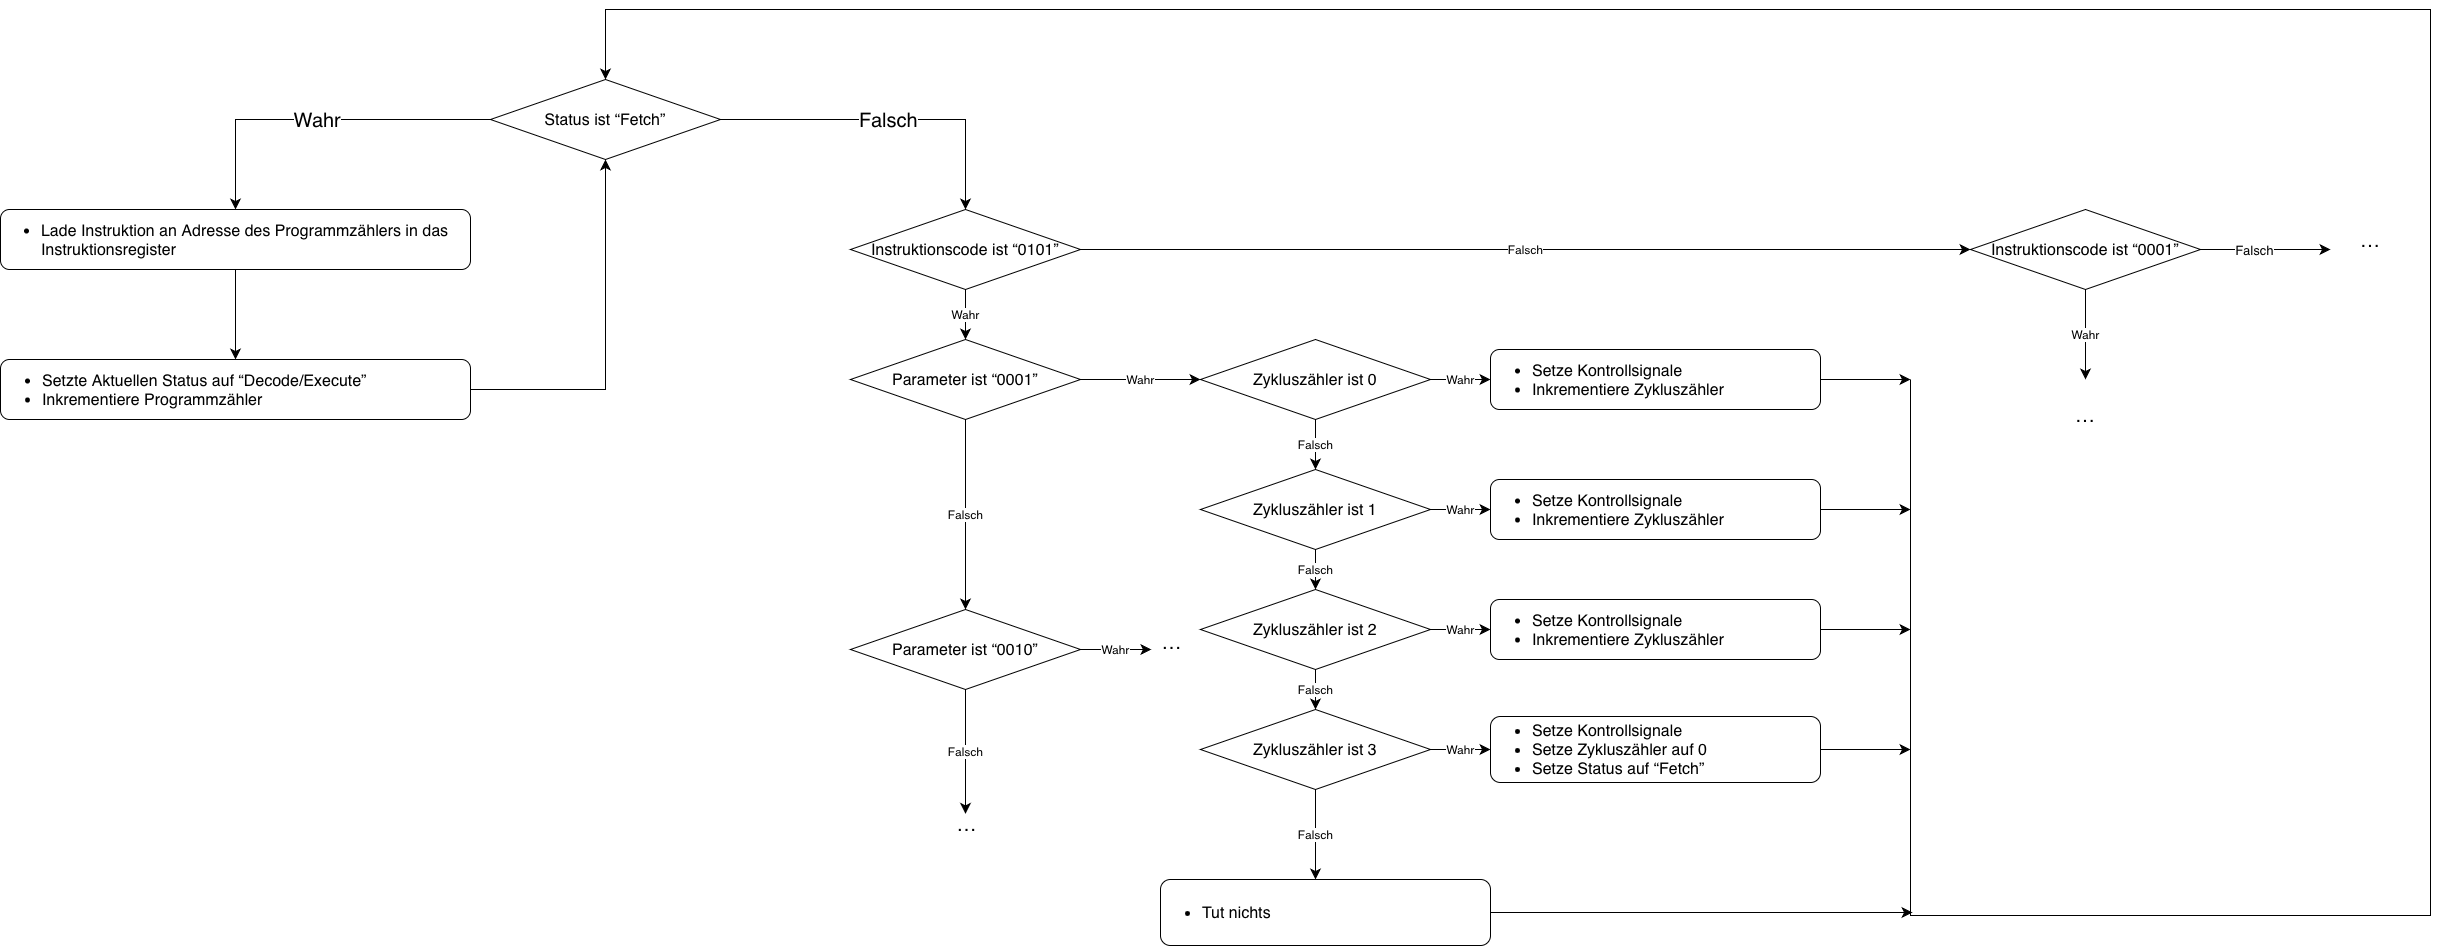

The diagram above was exported from draw.io. Its source (the exported page's mxGraphModel, read from the mxfile embedded in the PNG):
<mxGraphModel dx="2629" dy="1709" grid="0" gridSize="10" guides="1" tooltips="1" connect="1" arrows="1" fold="1" page="0" pageScale="1" pageWidth="850" pageHeight="1100" math="0" shadow="0">
  <root>
    <mxCell id="0" />
    <mxCell id="1" parent="0" />
    <mxCell id="ngQ9a3vKRckCLSBCcI7m-1" style="edgeStyle=none;curved=1;rounded=0;orthogonalLoop=1;jettySize=auto;html=1;entryX=0.5;entryY=0;entryDx=0;entryDy=0;fontSize=12;startSize=8;endSize=8;" edge="1" parent="1" source="ngQ9a3vKRckCLSBCcI7m-2" target="ngQ9a3vKRckCLSBCcI7m-4">
      <mxGeometry relative="1" as="geometry" />
    </mxCell>
    <mxCell id="ngQ9a3vKRckCLSBCcI7m-2" value="&lt;div style=&quot;text-align: left;&quot;&gt;&lt;ul&gt;&lt;li&gt;Lade Instruktion an Adresse des Programmzählers in das Instruktionsregister&lt;/li&gt;&lt;/ul&gt;&lt;/div&gt;" style="rounded=1;whiteSpace=wrap;html=1;fontSize=16;" vertex="1" parent="1">
      <mxGeometry x="50" y="260" width="470" height="60" as="geometry" />
    </mxCell>
    <mxCell id="ngQ9a3vKRckCLSBCcI7m-3" style="edgeStyle=none;curved=0;rounded=0;orthogonalLoop=1;jettySize=auto;html=1;fontSize=12;startSize=8;endSize=8;entryX=0.5;entryY=1;entryDx=0;entryDy=0;exitX=1;exitY=0.5;exitDx=0;exitDy=0;" edge="1" parent="1" source="ngQ9a3vKRckCLSBCcI7m-4" target="ngQ9a3vKRckCLSBCcI7m-7">
      <mxGeometry relative="1" as="geometry">
        <mxPoint x="650" y="220" as="targetPoint" />
        <mxPoint x="540" y="480" as="sourcePoint" />
        <Array as="points">
          <mxPoint x="655" y="440" />
        </Array>
      </mxGeometry>
    </mxCell>
    <mxCell id="ngQ9a3vKRckCLSBCcI7m-4" value="&lt;div style=&quot;border-color: var(--border-color); text-align: left;&quot;&gt;&lt;div style=&quot;border-color: var(--border-color);&quot;&gt;&lt;ul&gt;&lt;li&gt;Setzte Aktuellen Status auf “Decode/Execute”&lt;br&gt;&lt;/li&gt;&lt;li&gt;Inkrementiere Programmzähler&lt;br&gt;&lt;/li&gt;&lt;/ul&gt;&lt;/div&gt;&lt;/div&gt;" style="rounded=1;whiteSpace=wrap;html=1;fontSize=16;align=left;" vertex="1" parent="1">
      <mxGeometry x="50" y="410" width="470" height="60" as="geometry" />
    </mxCell>
    <mxCell id="ngQ9a3vKRckCLSBCcI7m-5" value="&lt;font style=&quot;font-size: 20px;&quot;&gt;Wahr&lt;/font&gt;" style="edgeStyle=none;curved=0;rounded=0;orthogonalLoop=1;jettySize=auto;html=1;fontSize=12;startSize=8;endSize=8;entryX=0.5;entryY=0;entryDx=0;entryDy=0;exitX=0;exitY=0.5;exitDx=0;exitDy=0;" edge="1" parent="1" source="ngQ9a3vKRckCLSBCcI7m-7" target="ngQ9a3vKRckCLSBCcI7m-2">
      <mxGeometry relative="1" as="geometry">
        <mxPoint x="240" y="169.72" as="targetPoint" />
        <mxPoint x="510" y="169.72" as="sourcePoint" />
        <Array as="points">
          <mxPoint x="285" y="170" />
        </Array>
      </mxGeometry>
    </mxCell>
    <mxCell id="ngQ9a3vKRckCLSBCcI7m-6" value="&lt;span style=&quot;font-size: 20px;&quot;&gt;Falsch&lt;/span&gt;" style="edgeStyle=none;curved=0;rounded=0;orthogonalLoop=1;jettySize=auto;html=1;fontSize=12;startSize=8;endSize=8;entryX=0.5;entryY=0;entryDx=0;entryDy=0;exitX=1;exitY=0.5;exitDx=0;exitDy=0;" edge="1" parent="1" source="ngQ9a3vKRckCLSBCcI7m-7">
      <mxGeometry relative="1" as="geometry">
        <mxPoint x="1015" y="260" as="targetPoint" />
        <mxPoint x="770" y="210" as="sourcePoint" />
        <Array as="points">
          <mxPoint x="1015" y="170" />
        </Array>
      </mxGeometry>
    </mxCell>
    <mxCell id="ngQ9a3vKRckCLSBCcI7m-7" value="Status ist “Fetch”" style="rhombus;whiteSpace=wrap;html=1;fontSize=16;" vertex="1" parent="1">
      <mxGeometry x="540" y="130" width="230" height="80" as="geometry" />
    </mxCell>
    <mxCell id="ngQ9a3vKRckCLSBCcI7m-8" value="Falsch" style="edgeStyle=none;curved=1;rounded=0;orthogonalLoop=1;jettySize=auto;html=1;entryX=0.5;entryY=0;entryDx=0;entryDy=0;fontSize=12;startSize=8;endSize=8;" edge="1" parent="1" source="ngQ9a3vKRckCLSBCcI7m-10" target="ngQ9a3vKRckCLSBCcI7m-13">
      <mxGeometry relative="1" as="geometry" />
    </mxCell>
    <mxCell id="ngQ9a3vKRckCLSBCcI7m-9" value="Wahr" style="edgeStyle=none;curved=1;rounded=0;orthogonalLoop=1;jettySize=auto;html=1;fontSize=12;startSize=8;endSize=8;" edge="1" parent="1" source="ngQ9a3vKRckCLSBCcI7m-10" target="ngQ9a3vKRckCLSBCcI7m-31">
      <mxGeometry relative="1" as="geometry" />
    </mxCell>
    <mxCell id="ngQ9a3vKRckCLSBCcI7m-10" value="Zykluszähler ist 0" style="rhombus;whiteSpace=wrap;html=1;fontSize=16;" vertex="1" parent="1">
      <mxGeometry x="1250" y="390" width="230" height="80" as="geometry" />
    </mxCell>
    <mxCell id="ngQ9a3vKRckCLSBCcI7m-11" value="Falsch" style="edgeStyle=none;curved=1;rounded=0;orthogonalLoop=1;jettySize=auto;html=1;entryX=0.5;entryY=0;entryDx=0;entryDy=0;fontSize=12;startSize=8;endSize=8;" edge="1" parent="1" source="ngQ9a3vKRckCLSBCcI7m-13" target="ngQ9a3vKRckCLSBCcI7m-16">
      <mxGeometry relative="1" as="geometry" />
    </mxCell>
    <mxCell id="ngQ9a3vKRckCLSBCcI7m-12" value="Wahr" style="edgeStyle=none;curved=1;rounded=0;orthogonalLoop=1;jettySize=auto;html=1;entryX=0;entryY=0.5;entryDx=0;entryDy=0;fontSize=12;startSize=8;endSize=8;" edge="1" parent="1" source="ngQ9a3vKRckCLSBCcI7m-13" target="ngQ9a3vKRckCLSBCcI7m-33">
      <mxGeometry relative="1" as="geometry" />
    </mxCell>
    <mxCell id="ngQ9a3vKRckCLSBCcI7m-13" value="Zykluszähler ist 1" style="rhombus;whiteSpace=wrap;html=1;fontSize=16;" vertex="1" parent="1">
      <mxGeometry x="1250" y="520" width="230" height="80" as="geometry" />
    </mxCell>
    <mxCell id="ngQ9a3vKRckCLSBCcI7m-14" value="Falsch" style="edgeStyle=none;curved=1;rounded=0;orthogonalLoop=1;jettySize=auto;html=1;entryX=0.5;entryY=0;entryDx=0;entryDy=0;fontSize=12;startSize=8;endSize=8;" edge="1" parent="1" source="ngQ9a3vKRckCLSBCcI7m-16" target="ngQ9a3vKRckCLSBCcI7m-19">
      <mxGeometry relative="1" as="geometry" />
    </mxCell>
    <mxCell id="ngQ9a3vKRckCLSBCcI7m-15" value="Wahr" style="edgeStyle=none;curved=1;rounded=0;orthogonalLoop=1;jettySize=auto;html=1;entryX=0;entryY=0.5;entryDx=0;entryDy=0;fontSize=12;startSize=8;endSize=8;" edge="1" parent="1" source="ngQ9a3vKRckCLSBCcI7m-16" target="ngQ9a3vKRckCLSBCcI7m-35">
      <mxGeometry relative="1" as="geometry" />
    </mxCell>
    <mxCell id="ngQ9a3vKRckCLSBCcI7m-16" value="Zykluszähler ist 2" style="rhombus;whiteSpace=wrap;html=1;fontSize=16;" vertex="1" parent="1">
      <mxGeometry x="1250" y="640" width="230" height="80" as="geometry" />
    </mxCell>
    <mxCell id="ngQ9a3vKRckCLSBCcI7m-17" value="Wahr" style="edgeStyle=none;curved=1;rounded=0;orthogonalLoop=1;jettySize=auto;html=1;entryX=0;entryY=0.5;entryDx=0;entryDy=0;fontSize=12;startSize=8;endSize=8;" edge="1" parent="1" source="ngQ9a3vKRckCLSBCcI7m-19" target="ngQ9a3vKRckCLSBCcI7m-37">
      <mxGeometry relative="1" as="geometry" />
    </mxCell>
    <mxCell id="ngQ9a3vKRckCLSBCcI7m-18" value="Falsch" style="edgeStyle=none;curved=1;rounded=0;orthogonalLoop=1;jettySize=auto;html=1;fontSize=12;startSize=8;endSize=8;" edge="1" parent="1" source="ngQ9a3vKRckCLSBCcI7m-19">
      <mxGeometry relative="1" as="geometry">
        <mxPoint x="1365" y="930" as="targetPoint" />
      </mxGeometry>
    </mxCell>
    <mxCell id="ngQ9a3vKRckCLSBCcI7m-19" value="Zykluszähler ist 3" style="rhombus;whiteSpace=wrap;html=1;fontSize=16;" vertex="1" parent="1">
      <mxGeometry x="1250" y="760" width="230" height="80" as="geometry" />
    </mxCell>
    <mxCell id="ngQ9a3vKRckCLSBCcI7m-20" value="Falsch" style="edgeStyle=none;curved=1;rounded=0;orthogonalLoop=1;jettySize=auto;html=1;entryX=0;entryY=0.5;entryDx=0;entryDy=0;fontSize=12;startSize=8;endSize=8;" edge="1" parent="1" source="ngQ9a3vKRckCLSBCcI7m-22" target="ngQ9a3vKRckCLSBCcI7m-26">
      <mxGeometry relative="1" as="geometry" />
    </mxCell>
    <mxCell id="ngQ9a3vKRckCLSBCcI7m-21" value="Wahr" style="edgeStyle=none;curved=1;rounded=0;orthogonalLoop=1;jettySize=auto;html=1;entryX=0.5;entryY=0;entryDx=0;entryDy=0;fontSize=12;startSize=8;endSize=8;" edge="1" parent="1" source="ngQ9a3vKRckCLSBCcI7m-22" target="ngQ9a3vKRckCLSBCcI7m-29">
      <mxGeometry relative="1" as="geometry" />
    </mxCell>
    <mxCell id="ngQ9a3vKRckCLSBCcI7m-22" value="Instruktionscode ist “0101”" style="rhombus;whiteSpace=wrap;html=1;fontSize=16;" vertex="1" parent="1">
      <mxGeometry x="900" y="260" width="230" height="80" as="geometry" />
    </mxCell>
    <mxCell id="ngQ9a3vKRckCLSBCcI7m-23" style="edgeStyle=none;curved=1;rounded=0;orthogonalLoop=1;jettySize=auto;html=1;fontSize=12;startSize=8;endSize=8;" edge="1" parent="1" source="ngQ9a3vKRckCLSBCcI7m-26">
      <mxGeometry relative="1" as="geometry">
        <mxPoint x="2380" y="300" as="targetPoint" />
      </mxGeometry>
    </mxCell>
    <mxCell id="ngQ9a3vKRckCLSBCcI7m-24" value="&lt;font size=&quot;2&quot;&gt;Falsch&lt;/font&gt;" style="edgeLabel;html=1;align=center;verticalAlign=middle;resizable=0;points=[];fontSize=16;" vertex="1" connectable="0" parent="ngQ9a3vKRckCLSBCcI7m-23">
      <mxGeometry x="-0.1796" y="1" relative="1" as="geometry">
        <mxPoint as="offset" />
      </mxGeometry>
    </mxCell>
    <mxCell id="ngQ9a3vKRckCLSBCcI7m-25" value="Wahr" style="edgeStyle=none;curved=1;rounded=0;orthogonalLoop=1;jettySize=auto;html=1;fontSize=12;startSize=8;endSize=8;" edge="1" parent="1" source="ngQ9a3vKRckCLSBCcI7m-26">
      <mxGeometry relative="1" as="geometry">
        <mxPoint x="2135" y="430" as="targetPoint" />
      </mxGeometry>
    </mxCell>
    <mxCell id="ngQ9a3vKRckCLSBCcI7m-26" value="Instruktionscode ist “0001”" style="rhombus;whiteSpace=wrap;html=1;fontSize=16;" vertex="1" parent="1">
      <mxGeometry x="2020" y="260" width="230" height="80" as="geometry" />
    </mxCell>
    <mxCell id="ngQ9a3vKRckCLSBCcI7m-27" value="Falsch" style="edgeStyle=none;curved=1;rounded=0;orthogonalLoop=1;jettySize=auto;html=1;entryX=0.5;entryY=0;entryDx=0;entryDy=0;fontSize=12;startSize=8;endSize=8;" edge="1" parent="1" source="ngQ9a3vKRckCLSBCcI7m-29">
      <mxGeometry relative="1" as="geometry">
        <mxPoint x="1015" y="660" as="targetPoint" />
      </mxGeometry>
    </mxCell>
    <mxCell id="ngQ9a3vKRckCLSBCcI7m-28" value="Wahr" style="edgeStyle=none;curved=1;rounded=0;orthogonalLoop=1;jettySize=auto;html=1;entryX=0;entryY=0.5;entryDx=0;entryDy=0;fontSize=12;startSize=8;endSize=8;" edge="1" parent="1" source="ngQ9a3vKRckCLSBCcI7m-29" target="ngQ9a3vKRckCLSBCcI7m-10">
      <mxGeometry relative="1" as="geometry" />
    </mxCell>
    <mxCell id="ngQ9a3vKRckCLSBCcI7m-29" value="Parameter ist “0001”" style="rhombus;whiteSpace=wrap;html=1;fontSize=16;" vertex="1" parent="1">
      <mxGeometry x="900" y="390" width="230" height="80" as="geometry" />
    </mxCell>
    <mxCell id="ngQ9a3vKRckCLSBCcI7m-30" style="edgeStyle=none;curved=1;rounded=0;orthogonalLoop=1;jettySize=auto;html=1;fontSize=12;startSize=8;endSize=8;" edge="1" parent="1" source="ngQ9a3vKRckCLSBCcI7m-31">
      <mxGeometry relative="1" as="geometry">
        <mxPoint x="1960" y="430" as="targetPoint" />
      </mxGeometry>
    </mxCell>
    <mxCell id="ngQ9a3vKRckCLSBCcI7m-31" value="&lt;ul&gt;&lt;li&gt;Setze Kontrollsignale&lt;/li&gt;&lt;li&gt;Inkrementiere Zykluszähler&lt;/li&gt;&lt;/ul&gt;" style="rounded=1;whiteSpace=wrap;html=1;fontSize=16;align=left;" vertex="1" parent="1">
      <mxGeometry x="1540" y="400" width="330" height="60" as="geometry" />
    </mxCell>
    <mxCell id="ngQ9a3vKRckCLSBCcI7m-32" style="edgeStyle=none;curved=1;rounded=0;orthogonalLoop=1;jettySize=auto;html=1;fontSize=12;startSize=8;endSize=8;" edge="1" parent="1" source="ngQ9a3vKRckCLSBCcI7m-33">
      <mxGeometry relative="1" as="geometry">
        <mxPoint x="1960" y="560" as="targetPoint" />
      </mxGeometry>
    </mxCell>
    <mxCell id="ngQ9a3vKRckCLSBCcI7m-33" value="&lt;ul&gt;&lt;li&gt;Setze Kontrollsignale&amp;nbsp;&lt;br&gt;&lt;/li&gt;&lt;li&gt;Inkrementiere Zykluszähler&lt;br&gt;&lt;/li&gt;&lt;/ul&gt;" style="rounded=1;whiteSpace=wrap;html=1;fontSize=16;align=left;" vertex="1" parent="1">
      <mxGeometry x="1540" y="530" width="330" height="60" as="geometry" />
    </mxCell>
    <mxCell id="ngQ9a3vKRckCLSBCcI7m-34" style="edgeStyle=none;curved=1;rounded=0;orthogonalLoop=1;jettySize=auto;html=1;fontSize=12;startSize=8;endSize=8;" edge="1" parent="1" source="ngQ9a3vKRckCLSBCcI7m-35">
      <mxGeometry relative="1" as="geometry">
        <mxPoint x="1960" y="680" as="targetPoint" />
      </mxGeometry>
    </mxCell>
    <mxCell id="ngQ9a3vKRckCLSBCcI7m-35" value="&lt;ul&gt;&lt;li&gt;Setze Kontrollsignale&amp;nbsp;&lt;br&gt;&lt;/li&gt;&lt;li&gt;Inkrementiere Zykluszähler&lt;br&gt;&lt;/li&gt;&lt;/ul&gt;" style="rounded=1;whiteSpace=wrap;html=1;fontSize=16;align=left;" vertex="1" parent="1">
      <mxGeometry x="1540" y="650" width="330" height="60" as="geometry" />
    </mxCell>
    <mxCell id="ngQ9a3vKRckCLSBCcI7m-36" style="edgeStyle=none;curved=1;rounded=0;orthogonalLoop=1;jettySize=auto;html=1;fontSize=12;startSize=8;endSize=8;" edge="1" parent="1" source="ngQ9a3vKRckCLSBCcI7m-37">
      <mxGeometry relative="1" as="geometry">
        <mxPoint x="1960" y="800" as="targetPoint" />
      </mxGeometry>
    </mxCell>
    <mxCell id="ngQ9a3vKRckCLSBCcI7m-37" value="&lt;ul&gt;&lt;li&gt;Setze Kontrollsignale&lt;br&gt;&lt;/li&gt;&lt;li&gt;Setze Zykluszähler auf 0&amp;nbsp;&lt;br&gt;&lt;/li&gt;&lt;li&gt;Setze Status auf “Fetch”&lt;br&gt;&lt;/li&gt;&lt;/ul&gt;" style="rounded=1;whiteSpace=wrap;html=1;fontSize=16;align=left;" vertex="1" parent="1">
      <mxGeometry x="1540" y="767" width="330" height="66" as="geometry" />
    </mxCell>
    <mxCell id="ngQ9a3vKRckCLSBCcI7m-38" value="&lt;span style=&quot;font-size: 20px;&quot;&gt;…&lt;/span&gt;" style="text;strokeColor=none;fillColor=none;html=1;align=center;verticalAlign=middle;whiteSpace=wrap;rounded=0;fontSize=16;" vertex="1" parent="1">
      <mxGeometry x="2390" y="275" width="60" height="30" as="geometry" />
    </mxCell>
    <mxCell id="ngQ9a3vKRckCLSBCcI7m-39" value="&lt;font style=&quot;font-size: 20px;&quot;&gt;…&lt;/font&gt;" style="text;strokeColor=none;fillColor=none;html=1;align=center;verticalAlign=middle;whiteSpace=wrap;rounded=0;fontSize=16;" vertex="1" parent="1">
      <mxGeometry x="2105" y="450" width="60" height="30" as="geometry" />
    </mxCell>
    <mxCell id="ngQ9a3vKRckCLSBCcI7m-40" value="&lt;font style=&quot;font-size: 20px;&quot;&gt;…&lt;/font&gt;" style="text;strokeColor=none;fillColor=none;html=1;align=center;verticalAlign=middle;whiteSpace=wrap;rounded=0;fontSize=16;" vertex="1" parent="1">
      <mxGeometry x="995" y="660" width="40" height="30" as="geometry" />
    </mxCell>
    <mxCell id="ngQ9a3vKRckCLSBCcI7m-41" value="" style="edgeStyle=none;orthogonalLoop=1;jettySize=auto;html=1;rounded=0;fontSize=12;startSize=8;endSize=8;curved=0;entryX=0.5;entryY=0;entryDx=0;entryDy=0;" edge="1" parent="1" target="ngQ9a3vKRckCLSBCcI7m-7">
      <mxGeometry width="140" relative="1" as="geometry">
        <mxPoint x="1960" y="430" as="sourcePoint" />
        <mxPoint x="640" y="90" as="targetPoint" />
        <Array as="points">
          <mxPoint x="1960" y="800" />
          <mxPoint x="1960" y="966" />
          <mxPoint x="2480" y="966" />
          <mxPoint x="2480" y="60" />
          <mxPoint x="655" y="60" />
        </Array>
      </mxGeometry>
    </mxCell>
    <mxCell id="ngQ9a3vKRckCLSBCcI7m-44" style="edgeStyle=none;curved=1;rounded=0;orthogonalLoop=1;jettySize=auto;html=1;fontSize=12;startSize=8;endSize=8;" edge="1" parent="1" source="ngQ9a3vKRckCLSBCcI7m-42">
      <mxGeometry relative="1" as="geometry">
        <mxPoint x="1962" y="963" as="targetPoint" />
      </mxGeometry>
    </mxCell>
    <mxCell id="ngQ9a3vKRckCLSBCcI7m-42" value="&lt;ul&gt;&lt;li&gt;Tut nichts&lt;/li&gt;&lt;/ul&gt;" style="rounded=1;whiteSpace=wrap;html=1;fontSize=16;align=left;" vertex="1" parent="1">
      <mxGeometry x="1210" y="930" width="330" height="66" as="geometry" />
    </mxCell>
    <mxCell id="ngQ9a3vKRckCLSBCcI7m-46" value="Wahr" style="edgeStyle=none;curved=1;rounded=0;orthogonalLoop=1;jettySize=auto;html=1;fontSize=12;startSize=8;endSize=8;" edge="1" parent="1" source="ngQ9a3vKRckCLSBCcI7m-45">
      <mxGeometry relative="1" as="geometry">
        <mxPoint x="1200.8695652173915" y="700" as="targetPoint" />
      </mxGeometry>
    </mxCell>
    <mxCell id="ngQ9a3vKRckCLSBCcI7m-47" value="Falsch" style="edgeStyle=none;curved=1;rounded=0;orthogonalLoop=1;jettySize=auto;html=1;fontSize=12;startSize=8;endSize=8;" edge="1" parent="1" source="ngQ9a3vKRckCLSBCcI7m-45">
      <mxGeometry relative="1" as="geometry">
        <mxPoint x="1015.0000000000002" y="864.3478260869567" as="targetPoint" />
      </mxGeometry>
    </mxCell>
    <mxCell id="ngQ9a3vKRckCLSBCcI7m-45" value="Parameter ist “0010”" style="rhombus;whiteSpace=wrap;html=1;fontSize=16;" vertex="1" parent="1">
      <mxGeometry x="900" y="660" width="230" height="80" as="geometry" />
    </mxCell>
    <mxCell id="ngQ9a3vKRckCLSBCcI7m-48" value="&lt;font style=&quot;font-size: 20px;&quot;&gt;…&lt;/font&gt;" style="text;html=1;align=center;verticalAlign=middle;resizable=0;points=[];autosize=1;strokeColor=none;fillColor=none;fontSize=16;" vertex="1" parent="1">
      <mxGeometry x="997" y="856" width="38" height="36" as="geometry" />
    </mxCell>
    <mxCell id="ngQ9a3vKRckCLSBCcI7m-49" value="&lt;font style=&quot;font-size: 20px;&quot;&gt;…&lt;/font&gt;" style="text;html=1;align=center;verticalAlign=middle;resizable=0;points=[];autosize=1;strokeColor=none;fillColor=none;fontSize=16;" vertex="1" parent="1">
      <mxGeometry x="1202" y="674" width="38" height="36" as="geometry" />
    </mxCell>
  </root>
</mxGraphModel>